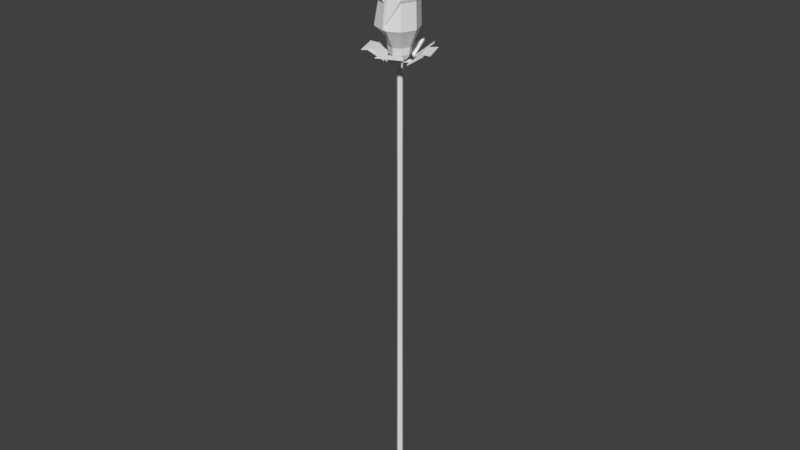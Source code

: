# Source: selas04.blend  (saved by Blender 2.79.0; exported with 4.5.12 LTS)
import bpy
from mathutils import Matrix  # noqa: F401  (used for matrix-valued properties, if any)

bpy.ops.wm.read_factory_settings(use_empty=True)
scene = bpy.context.scene
scene.name = 'Scene'

# ---- collections
col_collection_1 = bpy.data.collections.new('Collection 1'); scene.collection.children.link(col_collection_1)

# ---- world
world_world = bpy.data.worlds.new('World'); scene.world = world_world
world_world.color = (0.05088, 0.05088, 0.05088)
world_world.use_sun_shadow = False
world_world.sun_shadow_jitter_overblur = 0.0
world_world.cycles.sampling_method = 'MANUAL'

# ---- meshes
me_cube_001 = bpy.data.meshes.new('Cube.001')
me_cube_001.from_pydata([(-0.1683, -0.1683, -0.06378), (-0.1683, -0.1683, 1.305), (0.1532, -0.1683, -0.06378), (0.1683, -0.1683, 1.305), (-0.01514, -0.238, -0.06378), (-7.059e-08, -0.238, 1.305), (0.4039, -0.4039, 35.17), (-8.346e-08, -0.5711, 35.17), (-0.4039, -0.4039, 35.17), (-0.1683, 0.1683, -0.06378), (-0.1683, 0.1683, 1.305), (0.1683, 0.1683, -0.06378), (0.1683, 0.1683, 1.305), (-0.238, -6.953e-09, -0.06378), (-0.238, -6.953e-09, 1.305), (0.238, -6.953e-09, -0.06378), (0.238, -6.953e-09, 1.305), (-4.412e-08, 0.238, -0.06378), (-7.059e-08, 0.238, 1.305), (-3.84e-08, -6.953e-09, -0.06378), (0.5711, 0.0, 35.17), (0.4039, 0.4039, 35.17), (-8.346e-08, 0.5711, 35.17), (-0.4039, 0.4039, 35.17), (-0.5711, 0.0, 35.17), (1.458, -0.1344, 37.25), (0.7361, -2.87e-09, 35.48), (0.5205, -0.5205, 35.48), (-9.035e-08, -0.7361, 35.48), (-0.5205, -0.5205, 35.48), (-0.7361, -2.87e-09, 35.48), (1.423, -0.1344, 39.06), (0.5205, 0.5205, 35.48), (-9.035e-08, 0.7361, 35.48), (-0.5205, 0.5205, 35.48), (1.03, -1.167, 37.25), (0.1953, -1.595, 37.26), (-0.5205, -0.5205, 36.42), (-0.7361, -2.87e-09, 36.42), (1.03, 0.8984, 37.25), (-0.002992, 1.326, 37.25), (-0.5205, 0.5205, 36.42), (1.016, -1.118, 39.06), (0.2216, -1.525, 37.65), (1.016, 0.8487, 39.06), (0.03285, 1.256, 37.63), (-0.01644, -1.572, 37.29), (-1.051, -1.144, 37.29), (-1.469, -0.1344, 37.29), (-0.01644, 1.303, 37.29), (-0.02896, 1.301, 37.63), (-0.01947, -3.413e-09, 36.44), (-1.051, 0.8749, 37.29), (1.44, -0.1344, 39.13), (1.015, -1.141, 39.13), (0.1975, -0.1344, 37.29), (-0.02896, -1.57, 37.63), (1.015, 0.8724, 39.13), (-0.04162, -1.661, 37.31), (-1.121, -1.214, 37.31), (-1.569, -0.1344, 37.31), (-0.04162, 1.393, 37.31), (-0.04162, 1.393, 37.66), (-1.121, 0.9454, 37.31), (1.485, -0.1344, 39.22), (1.038, -1.214, 39.22), (0.04953, -1.661, 37.66), (1.038, 0.9454, 39.22), (1.733, -0.1943, 41.66), (1.349, -1.121, 41.66), (0.422, -1.505, 40.32), (0.422, -1.505, 40.02), (1.694, -0.1943, 41.58), (1.329, -1.059, 41.59), (0.4329, -1.427, 40.3), (0.4437, -1.429, 40.0), (1.382, -0.1751, 41.91), (0.9344, 0.9047, 41.91), (-0.1454, 1.352, 40.34), (1.336, -0.1751, 41.81), (0.9108, 0.8317, 41.82), (-0.1328, 1.261, 40.32), (-0.1329, -1.324, 38.9), (-0.9604, -0.9815, 38.9), (-1.303, -0.154, 38.9), (-0.9604, 0.6736, 38.9), (-0.1136, -1.256, 38.89), (-0.9064, -0.9275, 38.89), (-1.227, -0.154, 38.89), (-0.9064, 0.6195, 38.89), (-0.2138, 1.121, 39.14), (-0.7762, 0.888, 39.14), (-0.2007, 1.074, 39.13), (-0.7394, 0.8513, 39.13), (1.557, -0.713, 42.92), (0.7555, -1.469, 42.92), (-0.3461, -1.436, 41.45), (-0.3461, -1.436, 41.11), (1.518, -0.6954, 42.83), (0.7634, -1.397, 42.84), (-0.2999, -1.363, 41.42), (-0.2899, -1.369, 41.1), (1.12, -0.6428, 43.03), (1.152, 0.4587, 43.03), (0.3964, 1.261, 41.56), (1.08, -0.6253, 42.94), (1.104, 0.405, 42.95), (0.372, 1.177, 41.53), (-0.9209, -1.836, 40.2), (-1.947, -0.7479, 40.2), (-1.902, 0.7471, 40.2), (-0.8139, 1.773, 40.2), (-0.8447, -1.745, 40.18), (-1.827, -0.7026, 40.18), (-1.786, 0.6948, 40.18), (-0.7686, 1.654, 40.18), (0.2482, 1.088, 40.42), (-0.3255, 1.105, 40.42), (0.2415, 1.043, 40.42), (-0.3081, 1.06, 40.42), (0.7533, -1.024, 43.96), (-0.0494, -1.114, 44.27), (-1.095, -0.5677, 43.43), (-1.191, -0.5677, 43.19), (0.7128, -0.9947, 43.9), (-0.03714, -1.072, 44.19), (-1.044, -0.5438, 43.39), (-1.132, -0.5527, 43.15), (0.5611, -0.7716, 44.12), (1.07, -0.09949, 43.93), (0.567, 0.7618, 42.88), (0.5206, -0.742, 44.06), (0.9934, -0.1099, 43.88), (0.5079, 0.7213, 42.88), (-1.538, -0.4205, 42.55), (-1.621, 0.4408, 42.58), (-1.113, 1.113, 42.38), (-0.31, 1.202, 42.07), (-1.479, -0.4054, 42.51), (-1.559, 0.4197, 42.55), (-1.083, 1.048, 42.36), (-0.3331, 1.131, 42.07), (0.08123, 0.7249, 42.11), (-0.245, 1.009, 42.24), (0.05547, 0.6999, 42.12), (-0.2571, 0.9723, 42.24), (-0.09413, -1.041, 44.62), (-0.6741, -0.445, 44.91), (-1.009, 0.5759, 44.14), (-1.071, 0.6367, 43.92), (-0.1017, -0.8521, 44.57), (-0.64, -0.426, 44.84), (-0.96, 0.5586, 44.1), (-1.023, 0.609, 43.89), (-0.4224, -0.5766, 44.81), (0.3768, -0.6119, 44.62), (0.6083, 0.4719, 43.62), (-0.4304, -0.5291, 44.76), (0.3174, -0.4118, 44.58), (0.5406, 0.4837, 43.62), (-1.062, 0.6787, 43.63), (-0.7067, 1.121, 43.65), (-0.1598, 1.204, 43.52), (0.2582, 0.8781, 43.31), (-1.028, 0.6587, 43.61), (-0.687, 1.083, 43.63), (-0.1758, 1.16, 43.51), (0.2149, 0.8555, 43.31), (0.2233, 0.4747, 43.34), (0.2003, 0.7577, 43.42), (0.1997, 0.4747, 43.34), (0.1777, 0.7459, 43.42), (-0.6905, -1.054, 45.27), (-1.035, -0.128, 45.58), (-0.8817, 1.002, 44.77), (-0.913, 1.089, 44.53), (-0.5533, -0.7818, 45.22), (-0.9935, -0.1256, 45.5), (-0.843, 0.9628, 44.73), (-0.88, 1.04, 44.5), (-0.5238, -0.5708, 45.44), (0.254, -0.8129, 45.25), (0.872, -0.07336, 44.23), (-0.5102, -0.5242, 45.38), (0.2195, -0.7468, 45.2), (0.8159, -0.03284, 44.23), (-0.893, 1.453, 43.91), (-0.1374, 1.811, 43.95), (0.6404, 1.569, 43.75), (0.9848, 0.8683, 43.45), (-0.86, 1.404, 43.88), (-0.1361, 1.747, 43.91), (0.5909, 1.521, 43.73), (0.9128, 0.8661, 43.45), (0.6792, 0.3562, 43.49), (0.8306, 0.746, 43.61), (0.648, 0.3714, 43.5), (0.7931, 0.7448, 43.61), (-1.563, -0.5242, 45.97), (-1.42, 0.5758, 46.18), (-0.3496, 1.793, 45.42), (-0.3184, 1.92, 45.08), (-1.51, -0.4799, 46.05), (-1.369, 0.546, 46.32), (-0.3346, 1.716, 45.36), (-0.3176, 1.837, 45.03), (-1.163, -0.3504, 46.37), (-0.4331, -1.249, 46.1), (0.8803, -0.8598, 44.66), (-1.111, -0.306, 46.28), (-0.4219, -1.144, 46.04), (0.6457, -0.2698, 44.66), (-0.008378, 2.335, 44.2), (1.168, 2.165, 44.25), (1.898, 1.266, 43.98), (1.755, 0.1662, 43.55), (-0.007556, 2.252, 44.16), (1.119, 2.088, 44.2), (1.802, 1.248, 43.95), (1.668, 0.2202, 43.54), (0.9899, -0.1996, 43.6), (1.476, 0.1426, 43.78), (0.9651, -0.1571, 43.61), (1.431, 0.1708, 43.78), (-0.1395, -0.1395, 18.58), (-0.1972, -7.038e-09, 18.58), (0.1395, -0.1395, 18.58), (-6.538e-08, -0.1972, 18.58), (0.1972, -7.038e-09, 18.58), (-0.1395, 0.1395, 18.58), (0.1395, 0.1395, 18.58), (-6.538e-08, 0.1972, 18.58), (-0.3324, -0.3324, 35.07), (0.3324, -0.3324, 35.07), (0.4701, -1.344e-09, 35.07), (-0.3324, 0.3324, 35.07), (0.3324, 0.3324, 35.07), (-0.4701, -1.344e-09, 35.07), (-7.971e-08, -0.4701, 35.07), (-7.971e-08, 0.4701, 35.07), (-0.2022, -6.046e-10, 34.92), (-7.458e-08, -0.2022, 34.92), (-7.458e-08, 0.2022, 34.92), (-0.143, -0.143, 34.92), (0.143, -0.143, 34.92), (0.2022, -6.046e-10, 34.92), (-0.143, 0.143, 34.92), (0.143, 0.143, 34.92), (-0.8154, -2.381e-09, 35.99), (-0.5768, -0.5761, 35.99), (0.05923, -0.8147, 35.99), (0.5753, -0.5761, 35.99), (0.814, -2.381e-09, 35.99), (-0.5768, 0.5761, 35.99), (0.5753, 0.5761, 35.99), (-0.0007225, 0.8147, 35.99), (-0.2022, -6.351e-10, 34.84), (-7.454e-08, -0.2022, 34.84), (-7.454e-08, 0.2022, 34.84), (-0.143, -0.143, 34.84), (0.143, -0.143, 34.84), (0.2022, -6.351e-10, 34.84), (-0.143, 0.143, 34.84), (0.143, 0.143, 34.84), (-0.143, -0.143, 34.89), (0.143, -0.143, 34.89), (0.2022, -6.169e-10, 34.89), (-0.143, 0.143, 34.89), (0.143, 0.143, 34.89), (-0.2022, -6.169e-10, 34.89), (-7.457e-08, -0.2022, 34.89), (-7.457e-08, 0.2022, 34.89), (-0.641, -1.955e-09, 35.02), (-0.641, -2.013e-09, 34.94), (-7.066e-08, -0.641, 35.02), (-7.057e-08, -0.641, 34.94), (-7.066e-08, 0.641, 35.02), (-7.057e-08, 0.641, 34.94), (-0.4532, 0.4532, 34.94), (0.4532, 0.4532, 34.94), (0.641, -2.013e-09, 34.94), (-0.4532, -0.4532, 34.94), (0.4532, -0.4532, 34.94), (-0.4533, -0.4533, 35.02), (0.4533, -0.4533, 35.02), (0.641, -1.955e-09, 35.02), (-0.4533, 0.4533, 35.02), (0.4533, 0.4533, 35.02), (-0.849, -4.898e-09, 34.94), (-0.8489, -4.975e-09, 34.9), (-5.755e-08, -0.849, 34.94), (-5.744e-08, -0.8489, 34.9), (-5.755e-08, 0.849, 34.94), (-5.744e-08, 0.8489, 34.9), (-0.6003, 0.6003, 34.9), (0.6003, 0.6003, 34.9), (0.8489, -4.975e-09, 34.9), (-0.6003, -0.6003, 34.9), (0.6003, -0.6003, 34.9), (-0.6003, -0.6003, 34.94), (0.6003, -0.6003, 34.94), (0.849, -4.898e-09, 34.94), (-0.6003, 0.6003, 34.94), (0.6003, 0.6003, 34.94), (-1.098, -8.959e-06, 35.2), (-1.098, -8.959e-06, 35.13), (-1.542e-06, -1.098, 35.2), (-1.541e-06, -1.098, 35.13), (-1.542e-06, 1.098, 35.2), (-1.541e-06, 1.098, 35.13), (-0.7762, 0.7762, 35.13), (0.7762, 0.7762, 35.13), (1.098, -8.959e-06, 35.13), (-0.7762, -0.7762, 35.13), (0.7762, -0.7762, 35.13), (-0.7762, -0.7762, 35.2), (0.7762, -0.7762, 35.2), (1.098, -8.959e-06, 35.2), (-0.7762, 0.7762, 35.2), (0.7762, 0.7762, 35.2), (-1.742, -9.382e-06, 35.78), (-1.741, -9.382e-06, 35.68), (-1.67e-06, -1.742, 35.78), (-1.67e-06, -1.741, 35.68), (-1.67e-06, 1.742, 35.78), (-1.67e-06, 1.741, 35.68), (-1.231, 1.231, 35.68), (1.231, 1.231, 35.68), (1.741, -9.382e-06, 35.68), (-1.231, -1.231, 35.68), (1.231, -1.231, 35.68), (-1.231, -1.231, 35.78), (1.231, -1.231, 35.78), (1.742, -9.382e-06, 35.78), (-1.231, 1.231, 35.78), (1.231, 1.231, 35.78), (-2.468, -8.141e-06, 35.77), (-2.468, -8.141e-06, 35.72), (-1.848e-06, -2.468, 35.77), (-1.848e-06, -2.468, 35.72), (-1.848e-06, 2.468, 35.77), (-1.848e-06, 2.468, 35.72), (-1.745, 1.745, 35.72), (1.745, 1.745, 35.72), (2.468, -8.141e-06, 35.72), (-1.745, -1.745, 35.72), (1.745, -1.745, 35.72), (-1.745, -1.745, 35.77), (1.745, -1.745, 35.77), (2.468, -8.141e-06, 35.77), (-1.745, 1.745, 35.77), (1.745, 1.745, 35.77), (-1.045, 0.2688, 35.12), (-1.045, 0.2688, 35.04), (-0.5496, -0.928, 35.03), (-0.5493, -0.9281, 35.12), (-2.034, 0.2688, 35.89), (-2.035, 0.2688, 35.76), (-1.248, -1.63, 35.75), (-1.248, -1.63, 35.88), (0.3367, 0.9978, 35.03), (0.3367, 0.9976, 34.93), (-0.9435, 0.4673, 34.93), (-0.9436, 0.4674, 35.03), (0.3367, 2.06, 36.0), (0.3367, 2.059, 35.83), (-1.694, 1.218, 35.83), (-1.694, 1.218, 36.0), (0.9299, -0.4411, 34.89), (0.9438, -0.4411, 35.01), (0.3301, 1.017, 34.96), (0.344, 1.017, 35.08), (2.251, -0.4411, 35.76), (2.273, -0.4411, 35.95), (1.3, 1.872, 35.88), (1.322, 1.873, 36.06), (-0.2014, -1.684e-09, 32.18), (-0.2006, -2.751e-09, 29.47), (-0.1997, -3.819e-09, 26.75), (-0.1989, -4.886e-09, 24.04), (-0.1981, -5.953e-09, 21.33), (-7.304e-08, -0.2014, 32.18), (-7.151e-08, -0.2006, 29.47), (-6.999e-08, -0.1997, 26.75), (-6.846e-08, -0.1989, 24.04), (-6.693e-08, -0.1981, 21.33), (-7.304e-08, 0.2014, 32.18), (-7.151e-08, 0.2006, 29.47), (-6.999e-08, 0.1997, 26.75), (-6.846e-08, 0.1989, 24.04), (-6.693e-08, 0.1981, 21.33), (-0.1401, -0.1401, 21.33), (-0.1407, -0.1407, 24.04), (-0.1412, -0.1412, 26.75), (-0.1418, -0.1418, 29.47), (-0.1424, -0.1424, 32.18), (0.1401, -0.1401, 21.33), (0.1407, -0.1407, 24.04), (0.1412, -0.1412, 26.75), (0.1418, -0.1418, 29.47), (0.1424, -0.1424, 32.18), (0.1981, -5.953e-09, 21.33), (0.1989, -4.886e-09, 24.04), (0.1997, -3.819e-09, 26.75), (0.2006, -2.751e-09, 29.47), (0.2014, -1.684e-09, 32.18), (-0.1401, 0.1401, 21.33), (-0.1407, 0.1407, 24.04), (-0.1412, 0.1412, 26.75), (-0.1418, 0.1418, 29.47), (-0.1424, 0.1424, 32.18), (0.1401, 0.1401, 21.33), (0.1407, 0.1407, 24.04), (0.1412, 0.1412, 26.75), (0.1418, 0.1418, 29.47), (0.1424, 0.1424, 32.18), (-0.2021, -7.028e-09, 16.53), (-0.2079, -7.016e-09, 14.06), (-0.2137, -7.004e-09, 11.59), (-0.2196, -6.992e-09, 9.125), (-0.2254, -6.98e-09, 6.658), (-0.2312, -6.967e-09, 4.191), (-6.6e-08, -0.2021, 16.53), (-6.674e-08, -0.2079, 14.06), (-6.749e-08, -0.2137, 11.59), (-6.823e-08, -0.2196, 9.125), (-6.897e-08, -0.2254, 6.658), (-6.972e-08, -0.2312, 4.191), (-6.6e-08, 0.2021, 16.53), (-6.674e-08, 0.2079, 14.06), (-6.749e-08, 0.2137, 11.59), (-6.823e-08, 0.2196, 9.125), (-6.897e-08, 0.2254, 6.658), (-6.972e-08, 0.2312, 4.191), (-0.1635, -0.1635, 4.191), (-0.1594, -0.1594, 6.658), (-0.1552, -0.1552, 9.125), (-0.1511, -0.1511, 11.59), (-0.147, -0.147, 14.06), (-0.1429, -0.1429, 16.53), (0.1635, -0.1635, 4.191), (0.1594, -0.1594, 6.658), (0.1552, -0.1552, 9.125), (0.1511, -0.1511, 11.59), (0.147, -0.147, 14.06), (0.1429, -0.1429, 16.53), (0.2312, -6.967e-09, 4.191), (0.2254, -6.98e-09, 6.658), (0.2196, -6.992e-09, 9.125), (0.2137, -7.004e-09, 11.59), (0.2079, -7.016e-09, 14.06), (0.2021, -7.028e-09, 16.53), (-0.1635, 0.1635, 4.191), (-0.1594, 0.1594, 6.658), (-0.1552, 0.1552, 9.125), (-0.1511, 0.1511, 11.59), (-0.147, 0.147, 14.06), (-0.1429, 0.1429, 16.53), (0.1635, 0.1635, 4.191), (0.1594, 0.1594, 6.658), (0.1552, 0.1552, 9.125), (0.1511, 0.1511, 11.59), (0.147, 0.147, 14.06), (0.1429, 0.1429, 16.53), (-0.1683, -0.1683, 0.8323), (0.1532, -0.1683, 0.8323), (0.238, -6.953e-09, 0.8323), (-0.238, -6.953e-09, 0.8323), (-0.01514, -0.238, 0.8323), (-0.1683, 0.1683, 0.8323), (0.1683, 0.1683, 0.8323), (-5.559e-08, 0.238, 0.8323), (-0.5406, -6.311e-09, 0.03646), (-0.3808, -0.3857, 0.03646), (0.3559, -0.3857, 0.6128), (0.3559, -0.3857, 0.03646), (-0.02981, -0.5455, 0.03646), (0.5504, -6.311e-09, 0.03646), (0.5504, -6.311e-09, 0.6128), (-0.5406, -6.311e-09, 0.6128), (-0.02981, -0.5455, 0.6128), (-0.3808, 0.3857, 0.03646), (0.3906, 0.3857, 0.6128), (0.3906, 0.3857, 0.03646), (0.00489, 0.5455, 0.03646), (0.00489, 0.5455, 0.6128), (-0.3808, -0.3857, 0.6128), (-0.3808, 0.3857, 0.6128)], [], [(466, 16, 3, 465), (468, 5, 1, 464), (19, 15, 2, 4), (238, 233, 6, 7), (464, 1, 14, 467), (237, 232, 8, 24), (13, 19, 4, 0), (465, 3, 5, 468), (21, 22, 33, 32), (8, 7, 28, 29), (233, 234, 20, 6), (232, 238, 7, 8), (466, 470, 12, 16), (471, 469, 10, 18), (19, 17, 11, 15), (239, 22, 21, 236), (469, 467, 14, 10), (237, 24, 23, 235), (13, 9, 17, 19), (470, 471, 18, 12), (20, 21, 32, 26), (23, 24, 30, 34), (236, 21, 20, 234), (235, 23, 22, 239), (253, 248, 38, 41), (251, 252, 25, 35), (248, 249, 37, 38), (250, 251, 35, 36), (7, 6, 27, 28), (22, 23, 34, 33), (24, 8, 29, 30), (6, 20, 26, 27), (42, 31, 64, 65), (41, 38, 60, 63), (38, 37, 59, 60), (39, 40, 45, 44), (252, 254, 39, 25), (249, 250, 36, 37), (254, 255, 40, 39), (255, 253, 41, 40), (40, 41, 63, 61), (37, 36, 58, 59), (36, 35, 42, 43), (43, 42, 65, 66), (35, 25, 31, 42), (25, 39, 44, 31), (51, 48, 47, 46), (51, 46, 56, 55), (51, 49, 52, 48), (53, 55, 56, 54), (53, 57, 50, 55), (49, 51, 55, 50), (45, 40, 61, 62), (31, 44, 67, 64), (36, 43, 66, 58), (44, 45, 62, 67), (48, 52, 89, 88), (52, 63, 85, 89), (49, 50, 62, 61), (63, 52, 93, 91), (63, 60, 84, 85), (56, 46, 75, 74), (58, 66, 70, 71), (67, 62, 78, 77), (50, 57, 80, 81), (54, 56, 74, 73), (71, 70, 96, 97), (92, 90, 116, 118), (86, 87, 113, 112), (64, 53, 72, 68), (53, 54, 73, 72), (66, 65, 69, 70), (46, 58, 71, 75), (65, 64, 68, 69), (76, 77, 103, 102), (70, 69, 95, 96), (57, 53, 79, 80), (53, 64, 76, 79), (62, 50, 81, 78), (64, 67, 77, 76), (93, 92, 118, 119), (85, 84, 110, 111), (69, 68, 94, 95), (59, 58, 82, 83), (46, 47, 87, 86), (60, 59, 83, 84), (47, 48, 88, 87), (58, 46, 86, 82), (89, 85, 111, 115), (49, 61, 90, 92), (61, 63, 91, 90), (52, 49, 92, 93), (102, 103, 129, 128), (109, 108, 134, 135), (97, 96, 122, 123), (96, 95, 121, 122), (108, 112, 138, 134), (117, 119, 145, 143), (105, 102, 128, 131), (95, 94, 120, 121), (114, 115, 141, 140), (77, 78, 104, 103), (87, 88, 114, 113), (91, 93, 119, 117), (72, 73, 99, 98), (80, 79, 105, 106), (88, 89, 115, 114), (73, 74, 100, 99), (81, 80, 106, 107), (82, 86, 112, 108), (74, 75, 101, 100), (78, 81, 107, 104), (83, 82, 108, 109), (75, 71, 97, 101), (79, 76, 102, 105), (84, 83, 109, 110), (90, 91, 117, 116), (68, 72, 98, 94), (135, 134, 160, 161), (123, 122, 148, 149), (122, 121, 147, 148), (134, 138, 164, 160), (143, 145, 171, 169), (131, 128, 154, 157), (121, 120, 146, 147), (140, 141, 167, 166), (120, 124, 150, 146), (98, 99, 125, 124), (110, 109, 135, 136), (103, 104, 130, 129), (115, 111, 137, 141), (99, 100, 126, 125), (111, 110, 136, 137), (106, 105, 131, 132), (116, 117, 143, 142), (100, 101, 127, 126), (112, 113, 139, 138), (107, 106, 132, 133), (119, 118, 144, 145), (101, 97, 123, 127), (113, 114, 140, 139), (104, 107, 133, 130), (118, 116, 142, 144), (94, 98, 124, 120), (149, 148, 174, 175), (148, 147, 173, 174), (160, 164, 190, 186), (169, 171, 197, 195), (157, 154, 180, 183), (147, 146, 172, 173), (166, 167, 193, 192), (146, 150, 176, 172), (170, 168, 194, 196), (128, 129, 155, 154), (124, 125, 151, 150), (136, 135, 161, 162), (129, 130, 156, 155), (141, 137, 163, 167), (125, 126, 152, 151), (137, 136, 162, 163), (132, 131, 157, 158), (142, 143, 169, 168), (126, 127, 153, 152), (138, 139, 165, 164), (133, 132, 158, 159), (145, 144, 170, 171), (127, 123, 149, 153), (139, 140, 166, 165), (130, 133, 159, 156), (144, 142, 168, 170), (174, 173, 199, 200), (186, 190, 216, 212), (195, 197, 223, 221), (183, 180, 206, 209), (173, 172, 198, 199), (192, 193, 219, 218), (172, 176, 202, 198), (196, 194, 220, 222), (182, 185, 211, 208), (161, 160, 186, 187), (154, 155, 181, 180), (150, 151, 177, 176), (162, 161, 187, 188), (155, 156, 182, 181), (167, 163, 189, 193), (151, 152, 178, 177), (163, 162, 188, 189), (158, 157, 183, 184), (168, 169, 195, 194), (152, 153, 179, 178), (164, 165, 191, 190), (159, 158, 184, 185), (171, 170, 196, 197), (153, 149, 175, 179), (165, 166, 192, 191), (156, 159, 185, 182), (202, 203, 199, 198), (203, 204, 200, 199), (204, 205, 201, 200), (210, 209, 206, 207), (211, 210, 207, 208), (216, 217, 213, 212), (217, 218, 214, 213), (218, 219, 215, 214), (223, 222, 220, 221), (175, 174, 200, 201), (187, 186, 212, 213), (180, 181, 207, 206), (176, 177, 203, 202), (188, 187, 213, 214), (181, 182, 208, 207), (193, 189, 215, 219), (177, 178, 204, 203), (189, 188, 214, 215), (184, 183, 209, 210), (194, 195, 221, 220), (178, 179, 205, 204), (190, 191, 217, 216), (185, 184, 210, 211), (197, 196, 222, 223), (179, 175, 201, 205), (191, 192, 218, 217), (457, 229, 231, 428), (463, 230, 228, 451), (416, 225, 229, 457), (428, 231, 230, 463), (439, 422, 227, 224), (445, 451, 228, 226), (416, 439, 224, 225), (422, 445, 226, 227), (246, 235, 239, 242), (247, 236, 234, 245), (240, 237, 235, 246), (242, 239, 236, 247), (243, 241, 238, 232), (244, 245, 234, 233), (240, 243, 232, 237), (241, 244, 233, 238), (270, 265, 244, 241), (269, 264, 243, 240), (265, 266, 245, 244), (264, 270, 241, 243), (271, 242, 247, 268), (269, 240, 246, 267), (268, 247, 245, 266), (267, 246, 242, 271), (33, 34, 253, 255), (32, 33, 255, 254), (29, 28, 250, 249), (26, 32, 254, 252), (28, 27, 251, 250), (30, 29, 249, 248), (27, 26, 252, 251), (34, 30, 248, 253), (410, 262, 258, 386), (415, 263, 261, 405), (376, 256, 262, 410), (386, 258, 263, 415), (395, 381, 257, 259), (400, 405, 261, 260), (376, 395, 259, 256), (381, 400, 260, 257), (271, 258, 277, 276), (267, 271, 276, 286), (256, 269, 267, 262), (258, 271, 268, 263), (259, 257, 270, 264), (260, 261, 266, 265), (261, 263, 279, 280), (265, 270, 274, 284), (284, 274, 290, 300), (272, 273, 289, 288), (281, 283, 299, 297), (283, 272, 288, 299), (260, 265, 284, 282), (268, 266, 285, 287), (266, 261, 280, 285), (262, 267, 286, 278), (263, 268, 287, 279), (256, 259, 281, 273), (269, 256, 273, 272), (257, 260, 282, 275), (264, 269, 272, 283), (258, 262, 278, 277), (270, 257, 275, 274), (259, 264, 283, 281), (303, 301, 317, 319), (289, 297, 313, 305), (302, 292, 308, 318), (296, 295, 311, 312), (282, 284, 300, 298), (274, 275, 291, 290), (285, 280, 296, 301), (276, 277, 293, 292), (278, 286, 302, 294), (277, 278, 294, 293), (279, 287, 303, 295), (280, 279, 295, 296), (286, 276, 292, 302), (273, 281, 297, 289), (287, 285, 301, 303), (275, 282, 298, 291), (309, 310, 326, 325), (334, 326, 366, 367), (326, 310, 362, 366), (311, 319, 371, 370), (291, 298, 314, 307), (299, 288, 304, 315), (297, 299, 315, 313), (288, 289, 305, 304), (300, 290, 306, 316), (298, 300, 316, 314), (290, 291, 307, 306), (301, 296, 312, 317), (292, 293, 309, 308), (294, 302, 318, 310), (293, 294, 310, 309), (295, 303, 319, 311), (332, 322, 338, 348), (320, 321, 337, 336), (329, 331, 347, 345), (331, 320, 336, 347), (327, 311, 370, 374), (312, 311, 327, 328), (318, 308, 324, 334), (305, 313, 329, 321), (319, 317, 333, 335), (307, 314, 330, 323), (315, 304, 320, 331), (313, 315, 355, 354), (304, 305, 353, 352), (316, 306, 322, 332), (314, 316, 332, 330), (306, 307, 323, 322), (342, 350, 340, 341), (343, 351, 349, 344), (337, 345, 347, 336), (339, 346, 348, 338), (330, 332, 348, 346), (322, 323, 339, 338), (333, 328, 344, 349), (324, 325, 341, 340), (326, 334, 350, 342), (325, 326, 342, 341), (327, 335, 351, 343), (328, 327, 343, 344), (334, 324, 340, 350), (321, 329, 345, 337), (335, 333, 349, 351), (323, 330, 346, 339), (354, 355, 359, 358), (352, 353, 357, 356), (320, 304, 352, 356), (329, 313, 354, 358), (321, 320, 356, 357), (315, 331, 359, 355), (331, 329, 358, 359), (305, 321, 357, 353), (362, 363, 367, 366), (360, 361, 365, 364), (324, 308, 360, 364), (325, 324, 364, 365), (310, 318, 363, 362), (318, 334, 367, 363), (309, 325, 365, 361), (308, 309, 361, 360), (369, 368, 372, 373), (370, 371, 375, 374), (317, 312, 368, 369), (333, 317, 369, 373), (319, 335, 375, 371), (335, 327, 374, 375), (328, 333, 373, 372), (312, 328, 372, 368), (227, 226, 396, 385), (385, 396, 397, 384), (384, 397, 398, 383), (383, 398, 399, 382), (382, 399, 400, 381), (225, 224, 391, 380), (380, 391, 392, 379), (379, 392, 393, 378), (378, 393, 394, 377), (377, 394, 395, 376), (226, 228, 401, 396), (396, 401, 402, 397), (397, 402, 403, 398), (398, 403, 404, 399), (399, 404, 405, 400), (224, 227, 385, 391), (391, 385, 384, 392), (392, 384, 383, 393), (393, 383, 382, 394), (394, 382, 381, 395), (231, 390, 411, 230), (390, 389, 412, 411), (389, 388, 413, 412), (388, 387, 414, 413), (387, 386, 415, 414), (225, 380, 406, 229), (380, 379, 407, 406), (379, 378, 408, 407), (378, 377, 409, 408), (377, 376, 410, 409), (230, 411, 401, 228), (411, 412, 402, 401), (412, 413, 403, 402), (413, 414, 404, 403), (414, 415, 405, 404), (229, 406, 390, 231), (406, 407, 389, 390), (407, 408, 388, 389), (408, 409, 387, 388), (409, 410, 386, 387), (5, 3, 440, 427), (427, 440, 441, 426), (426, 441, 442, 425), (425, 442, 443, 424), (424, 443, 444, 423), (423, 444, 445, 422), (14, 1, 434, 421), (421, 434, 435, 420), (420, 435, 436, 419), (419, 436, 437, 418), (418, 437, 438, 417), (417, 438, 439, 416), (3, 16, 446, 440), (440, 446, 447, 441), (441, 447, 448, 442), (442, 448, 449, 443), (443, 449, 450, 444), (444, 450, 451, 445), (1, 5, 427, 434), (434, 427, 426, 435), (435, 426, 425, 436), (436, 425, 424, 437), (437, 424, 423, 438), (438, 423, 422, 439), (18, 433, 458, 12), (433, 432, 459, 458), (432, 431, 460, 459), (431, 430, 461, 460), (430, 429, 462, 461), (429, 428, 463, 462), (14, 421, 452, 10), (421, 420, 453, 452), (420, 419, 454, 453), (419, 418, 455, 454), (418, 417, 456, 455), (417, 416, 457, 456), (12, 458, 446, 16), (458, 459, 447, 446), (459, 460, 448, 447), (460, 461, 449, 448), (461, 462, 450, 449), (462, 463, 451, 450), (10, 452, 433, 18), (452, 453, 432, 433), (453, 454, 431, 432), (454, 455, 430, 431), (455, 456, 429, 430), (456, 457, 428, 429), (11, 17, 484, 483), (469, 471, 485, 487), (467, 469, 487, 479), (17, 9, 481, 484), (13, 0, 473, 472), (471, 470, 482, 485), (2, 15, 477, 475), (466, 465, 474, 478), (483, 484, 485, 482), (481, 472, 479, 487), (484, 481, 487, 485), (477, 483, 482, 478), (475, 474, 480, 476), (473, 486, 479, 472), (476, 480, 486, 473), (477, 478, 474, 475), (470, 466, 478, 482), (465, 468, 480, 474), (4, 2, 475, 476), (464, 467, 479, 486), (0, 4, 476, 473), (15, 11, 483, 477), (468, 464, 486, 480), (9, 13, 472, 481)])
_uv = me_cube_001.uv_layers.new(name='UVMap')
_uv.uv.foreach_set('vector', [0.1389, 0.0001463, 0.1382, 0.01089, 0.1286, 0.01077, 0.129, 0.0, 0.249, 0.9525, 0.2474, 0.9418, 0.257, 0.9416, 0.2579, 0.9524, 0.6283, 0.4145, 0.6364, 0.4123, 0.6362, 0.4166, 0.6316, 0.4196, 0.1813, 0.1723, 0.1677, 0.1727, 0.1626, 0.1704, 0.1791, 0.1699, 0.2579, 0.9524, 0.257, 0.9416, 0.2637, 0.9416, 0.2645, 0.9524, 0.952, 0.2622, 0.9424, 0.2564, 0.9475, 0.2543, 0.9592, 0.2613, 0.6202, 0.4168, 0.6283, 0.4145, 0.6316, 0.4196, 0.6253, 0.4196, 0.2421, 0.9527, 0.2405, 0.942, 0.2474, 0.9418, 0.249, 0.9525, 0.3337, 0.002205, 0.3567, 0.002646, 0.3591, 0.009564, 0.3294, 0.008996, 0.2021, 0.1696, 0.1791, 0.1699, 0.1754, 0.163, 0.205, 0.1625, 0.07563, 0.7795, 0.09455, 0.7798, 0.09622, 0.7822, 0.07324, 0.7819, 0.2002, 0.172, 0.1813, 0.1723, 0.1791, 0.1699, 0.2021, 0.1696, 0.1389, 0.0001463, 0.146, 5.461e-05, 0.1453, 0.0108, 0.1382, 0.01089, 0.6646, 0.772, 0.6573, 0.7724, 0.6573, 0.7617, 0.6646, 0.7613, 0.6283, 0.4145, 0.6244, 0.4096, 0.6313, 0.4094, 0.6364, 0.4123, 0.3551, 0.0003629, 0.3567, 0.002646, 0.3337, 0.002205, 0.3362, 0.0, 0.6573, 0.7724, 0.6477, 0.7723, 0.6477, 0.7616, 0.6573, 0.7617, 0.952, 0.2622, 0.9592, 0.2613, 0.9592, 0.2712, 0.952, 0.2704, 0.6202, 0.4168, 0.6198, 0.4126, 0.6244, 0.4096, 0.6283, 0.4145, 0.8705, 0.07087, 0.8801, 0.07086, 0.8801, 0.08163, 0.8705, 0.08164, 0.09622, 0.7822, 0.1132, 0.782, 0.1206, 0.7891, 0.09875, 0.7894, 0.9592, 0.2712, 0.9592, 0.2613, 0.9761, 0.2599, 0.9761, 0.2727, 0.1085, 0.7796, 0.1132, 0.782, 0.09622, 0.7822, 0.09455, 0.7798, 0.952, 0.2704, 0.9592, 0.2712, 0.9475, 0.2783, 0.9424, 0.2762, 0.9529, 0.3257, 0.9215, 0.3297, 0.9167, 0.3199, 0.945, 0.3163, 0.06664, 0.8007, 0.09942, 0.8012, 0.1025, 0.8308, 0.04376, 0.8301, 0.2286, 0.1508, 0.2058, 0.1508, 0.2033, 0.141, 0.2239, 0.141, 0.04556, 0.8, 0.06664, 0.8007, 0.04376, 0.8301, 0.007597, 0.8291, 0.1791, 0.1699, 0.1626, 0.1704, 0.1541, 0.1636, 0.1754, 0.163, 0.9475, 0.2783, 0.9592, 0.2712, 0.9761, 0.2727, 0.9611, 0.2819, 0.9592, 0.2613, 0.9475, 0.2543, 0.9611, 0.2508, 0.9761, 0.2599, 0.07324, 0.7819, 0.09622, 0.7822, 0.09875, 0.7894, 0.06913, 0.789, 0.04341, 0.8712, 0.09936, 0.8719, 0.1002, 0.8758, 0.03879, 0.875, 0.8476, 0.3809, 0.8348, 0.3925, 0.7711, 0.3904, 0.7977, 0.3664, 0.8348, 0.3925, 0.8393, 0.4035, 0.7805, 0.4132, 0.7711, 0.3904, 0.3072, 0.04883, 0.3659, 0.04996, 0.362, 0.05867, 0.3027, 0.09002, 0.09942, 0.8012, 0.1236, 0.8008, 0.146, 0.8303, 0.1025, 0.8308, 0.2058, 0.1508, 0.17, 0.1512, 0.146, 0.1221, 0.2033, 0.141, 0.3266, 0.02059, 0.3593, 0.02122, 0.3659, 0.04996, 0.3072, 0.04883, 0.9763, 0.3215, 0.9529, 0.3257, 0.945, 0.3163, 0.9805, 0.2918, 0.8476, 0.3569, 0.8476, 0.3809, 0.7977, 0.3664, 0.8448, 0.3551, 0.2033, 0.141, 0.146, 0.1221, 0.1562, 0.1209, 0.2177, 0.12, 0.007597, 0.8291, 0.04376, 0.8301, 0.04341, 0.8712, 0.011, 0.8378, 0.011, 0.8378, 0.04341, 0.8712, 0.03879, 0.875, 0.001132, 0.8379, 0.04376, 0.8301, 0.1025, 0.8308, 0.09936, 0.8719, 0.04341, 0.8712, 0.1025, 0.8308, 0.146, 0.8303, 0.1407, 0.8714, 0.09936, 0.8719, 0.9354, 0.03259, 0.8599, 0.03253, 0.8819, 0.009733, 0.9364, 0.0, 0.4437, 0.1515, 0.3695, 0.1309, 0.3689, 0.1232, 0.4418, 0.1316, 0.9354, 0.03259, 0.9364, 0.06486, 0.8819, 0.05527, 0.8599, 0.03253, 0.4701, 0.0867, 0.4418, 0.1316, 0.3689, 0.1232, 0.4128, 0.08685, 0.4701, 0.0867, 0.5068, 0.08857, 0.503, 0.1257, 0.4418, 0.1316, 0.5037, 0.1333, 0.4437, 0.1515, 0.4418, 0.1316, 0.503, 0.1257, 0.362, 0.05867, 0.3659, 0.04996, 0.3689, 0.05125, 0.3681, 0.05936, 0.09936, 0.8719, 0.1407, 0.8714, 0.1456, 0.8752, 0.1002, 0.8758, 0.007597, 0.8291, 0.011, 0.8378, 0.001132, 0.8379, 0.0, 0.8296, 0.3027, 0.09002, 0.362, 0.05867, 0.3681, 0.05936, 0.303, 0.0938, 0.6053, 0.1461, 0.5479, 0.1448, 0.5623, 0.1084, 0.6063, 0.1095, 0.4949, 0.2053, 0.4996, 0.2055, 0.4866, 0.2419, 0.4829, 0.2417, 0.5037, 0.1333, 0.503, 0.1257, 0.5069, 0.1251, 0.5073, 0.1332, 0.8567, 0.3414, 0.8518, 0.3413, 0.8517, 0.2989, 0.8543, 0.2989, 0.3689, 0.3889, 0.4302, 0.3889, 0.4256, 0.4256, 0.3786, 0.4256, 0.3631, 0.2646, 0.3662, 0.257, 0.3662, 0.3192, 0.3636, 0.3258, 0.5057, 0.2054, 0.5057, 0.2137, 0.5057, 0.2751, 0.5038, 0.2682, 0.303, 0.0938, 0.3681, 0.05936, 0.3661, 0.1206, 0.301, 0.155, 0.6117, 0.305, 0.5499, 0.2716, 0.5499, 0.2103, 0.6117, 0.2438, 0.4128, 0.08685, 0.3689, 0.1232, 0.3841, 0.06181, 0.4217, 0.03058, 0.7684, 0.113, 0.7608, 0.1068, 0.7669, 0.07607, 0.7752, 0.08281, 0.6273, 0.2433, 0.6253, 0.2433, 0.6117, 0.2139, 0.614, 0.2139, 0.7999, 0.1069, 0.8431, 0.1126, 0.8705, 0.1471, 0.8056, 0.1388, 0.8603, 0.2826, 0.862, 0.2804, 0.862, 0.3366, 0.8606, 0.3386, 0.4701, 0.0867, 0.4128, 0.08685, 0.4217, 0.03058, 0.4709, 0.03045, 0.001132, 0.8379, 0.03879, 0.875, 0.04552, 0.931, 0.01178, 0.899, 0.5008, 0.2053, 0.5057, 0.2054, 0.5038, 0.2682, 0.4996, 0.2681, 0.03879, 0.875, 0.1002, 0.8758, 0.09827, 0.9317, 0.04552, 0.931, 0.09257, 0.9367, 0.138, 0.9361, 0.1182, 0.962, 0.06313, 0.9619, 0.7608, 0.1068, 0.6945, 0.08818, 0.6824, 0.05792, 0.7669, 0.07607, 0.5499, 0.2716, 0.5096, 0.2716, 0.5096, 0.2103, 0.5499, 0.2103, 0.5096, 0.2716, 0.5073, 0.2695, 0.5073, 0.2082, 0.5096, 0.2103, 0.5069, 0.1251, 0.503, 0.1257, 0.4957, 0.06517, 0.4996, 0.06461, 0.1002, 0.8758, 0.1456, 0.8752, 0.138, 0.9361, 0.09257, 0.9367, 0.8517, 0.2989, 0.8298, 0.2976, 0.8186, 0.2673, 0.8455, 0.2691, 0.7772, 0.03628, 0.7896, 0.01658, 0.8599, 0.03924, 0.8186, 0.0667, 0.04552, 0.931, 0.09827, 0.9317, 0.06767, 0.96, 0.01588, 0.9587, 0.2177, 0.12, 0.1562, 0.1209, 0.1643, 0.08467, 0.2114, 0.08397, 0.8142, 0.07086, 0.8705, 0.07831, 0.8431, 0.1126, 0.7999, 0.1069, 0.2605, 0.12, 0.2177, 0.12, 0.2114, 0.08397, 0.2442, 0.08399, 0.6477, 0.1461, 0.6053, 0.1461, 0.6063, 0.1095, 0.6388, 0.1094, 0.9185, 0.07097, 0.9234, 0.07086, 0.9295, 0.1073, 0.9257, 0.1074, 0.4829, 0.2417, 0.4866, 0.2419, 0.4996, 0.2712, 0.4952, 0.2708, 0.6224, 0.2855, 0.6184, 0.2855, 0.6253, 0.2433, 0.6273, 0.2433, 0.4777, 0.4309, 0.4302, 0.4309, 0.4457, 0.3889, 0.4704, 0.3889, 0.8518, 0.3413, 0.8097, 0.339, 0.8298, 0.2976, 0.8517, 0.2989, 0.06313, 0.9619, 0.1182, 0.962, 0.08785, 0.9822, 0.04519, 0.9858, 0.2618, 0.05342, 0.1906, 0.05399, 0.2439, 0.0004389, 0.2645, 0.0, 0.7752, 0.08281, 0.7669, 0.07607, 0.765, 0.02564, 0.7752, 0.02959, 0.7669, 0.07607, 0.6824, 0.05792, 0.6897, 0.02144, 0.765, 0.02564, 0.8801, 0.1345, 0.886, 0.1344, 0.9295, 0.188, 0.9275, 0.1886, 0.3688, 0.3267, 0.3671, 0.3267, 0.3662, 0.2852, 0.3683, 0.2853, 0.504, 0.2053, 0.4993, 0.2043, 0.4829, 0.1779, 0.4869, 0.1782, 0.01588, 0.9587, 0.06767, 0.96, 0.03637, 0.9823, 0.0171, 0.9881, 0.5779, 0.08049, 0.5123, 0.07811, 0.5355, 0.03476, 0.5539, 0.02948, 0.301, 0.155, 0.3661, 0.1206, 0.3349, 0.1477, 0.2794, 0.1805, 0.6388, 0.1094, 0.6063, 0.1095, 0.5779, 0.08049, 0.6477, 0.08145, 0.8543, 0.2989, 0.8517, 0.2989, 0.8455, 0.2691, 0.8473, 0.2691, 0.4709, 0.03045, 0.4217, 0.03058, 0.3908, 0.003434, 0.4419, 0.002152, 0.939, 0.1886, 0.97, 0.1972, 0.97, 0.2254, 0.927, 0.2155, 0.6063, 0.1095, 0.5623, 0.1084, 0.5123, 0.07811, 0.5779, 0.08049, 0.4059, 0.1757, 0.4703, 0.1575, 0.4756, 0.1878, 0.3941, 0.2056, 0.6117, 0.2438, 0.5499, 0.2103, 0.5304, 0.1845, 0.5834, 0.2165, 0.9257, 0.1074, 0.9295, 0.1073, 0.886, 0.1344, 0.8801, 0.1345, 0.4703, 0.1575, 0.4769, 0.1515, 0.4829, 0.1812, 0.4756, 0.1878, 0.4996, 0.06461, 0.4957, 0.06517, 0.5028, 0.03623, 0.5073, 0.03561, 0.2114, 0.08397, 0.1643, 0.08467, 0.1906, 0.05399, 0.2618, 0.05342, 0.927, 0.2913, 0.923, 0.2918, 0.8912, 0.2653, 0.8958, 0.2653, 0.09189, 0.9345, 0.09257, 0.9367, 0.06313, 0.9619, 0.06342, 0.9598, 0.7896, 0.01658, 0.7752, 0.0, 0.8599, 0.006265, 0.8599, 0.03924, 0.8934, 0.2932, 0.9167, 0.2918, 0.9084, 0.3218, 0.8801, 0.3235, 0.4718, 0.0285, 0.4709, 0.03045, 0.4419, 0.002152, 0.442, 0.0, 0.733, 0.2238, 0.695, 0.2226, 0.7601, 0.1995, 0.7895, 0.1993, 0.3548, 0.3321, 0.3457, 0.3277, 0.3527, 0.2997, 0.3631, 0.3025, 0.765, 0.02564, 0.6897, 0.02144, 0.7125, 0.0, 0.7639, 0.008459, 0.7997, 0.113, 0.7999, 0.1143, 0.7428, 0.1308, 0.7412, 0.1301, 0.3683, 0.2853, 0.3662, 0.2852, 0.3677, 0.257, 0.3688, 0.257, 0.4869, 0.1782, 0.4829, 0.1779, 0.5011, 0.1515, 0.504, 0.1522, 0.6897, 0.02144, 0.6646, 0.03568, 0.6841, 0.01365, 0.7125, 0.0, 0.958, 0.3997, 0.9966, 0.4001, 0.9966, 0.4318, 0.9699, 0.4308, 0.3734, 0.2295, 0.3771, 0.2288, 0.3985, 0.251, 0.3937, 0.2514, 0.6426, 0.4029, 0.6053, 0.3871, 0.6412, 0.355, 0.6426, 0.3726, 0.7352, 0.2789, 0.6646, 0.2759, 0.733, 0.2238, 0.7764, 0.2287, 0.2794, 0.1805, 0.3349, 0.1477, 0.3142, 0.1776, 0.271, 0.2009, 0.5123, 0.07811, 0.5073, 0.07773, 0.5316, 0.03464, 0.5355, 0.03476, 0.3941, 0.2056, 0.4756, 0.1878, 0.4735, 0.2378, 0.4012, 0.242, 0.8097, 0.2789, 0.7352, 0.2789, 0.7764, 0.2287, 0.7997, 0.2344, 0.927, 0.2155, 0.97, 0.2254, 0.964, 0.2508, 0.9304, 0.24, 0.8801, 0.3235, 0.9084, 0.3218, 0.9167, 0.3631, 0.8946, 0.3617, 0.4756, 0.1878, 0.4829, 0.1812, 0.4829, 0.2339, 0.4735, 0.2378, 0.8056, 0.1388, 0.8705, 0.1471, 0.8416, 0.1993, 0.8236, 0.1964, 0.5834, 0.2165, 0.5304, 0.1845, 0.5244, 0.1628, 0.5658, 0.1857, 0.8455, 0.2691, 0.8186, 0.2673, 0.8354, 0.229, 0.8567, 0.2278, 0.8958, 0.2653, 0.8912, 0.2653, 0.8801, 0.2132, 0.8829, 0.2142, 0.6477, 0.08145, 0.5779, 0.08049, 0.5539, 0.02948, 0.5939, 0.02651, 0.5073, 0.03561, 0.5028, 0.03623, 0.4834, 0.004975, 0.4867, 0.004847, 0.614, 0.2139, 0.6117, 0.2139, 0.6237, 0.1748, 0.6254, 0.1746, 0.3689, 0.2016, 0.3731, 0.2003, 0.3771, 0.2288, 0.3734, 0.2295, 0.3631, 0.3025, 0.3527, 0.2997, 0.3415, 0.2833, 0.3537, 0.2856, 0.3527, 0.2997, 0.2933, 0.3012, 0.2716, 0.2906, 0.3415, 0.2833, 0.7412, 0.1301, 0.7428, 0.1308, 0.7047, 0.1384, 0.7016, 0.1379, 0.507, 0.1822, 0.5067, 0.1826, 0.5065, 0.1687, 0.507, 0.168, 0.4779, 0.353, 0.4797, 0.3545, 0.4797, 0.3684, 0.4774, 0.367, 0.9623, 0.3811, 0.9608, 0.3997, 0.9327, 0.3837, 0.9545, 0.363, 0.7277, 0.152, 0.7491, 0.159, 0.7554, 0.1748, 0.7164, 0.1711, 0.7893, 0.08164, 0.7816, 0.08422, 0.7752, 0.07018, 0.7893, 0.0667, 0.5059, 0.2053, 0.5064, 0.2057, 0.5064, 0.2169, 0.5057, 0.2162, 0.04519, 0.9858, 0.08785, 0.9822, 0.04907, 0.9969, 0.03621, 1.0, 0.3771, 0.2288, 0.4012, 0.242, 0.4225, 0.2633, 0.3985, 0.251, 0.7764, 0.2287, 0.733, 0.2238, 0.7895, 0.1993, 0.8066, 0.2013, 0.271, 0.2009, 0.3142, 0.1776, 0.305, 0.1944, 0.294, 0.2175, 0.5355, 0.03476, 0.5316, 0.03464, 0.5409, 0.005577, 0.5428, 0.005688, 0.4012, 0.242, 0.4735, 0.2378, 0.4708, 0.2551, 0.4225, 0.2633, 0.958, 0.4317, 0.9167, 0.4328, 0.9295, 0.4009, 0.958, 0.3997, 1.0, 0.1579, 0.9734, 0.1435, 0.9987, 0.1189, 1.0, 0.135, 0.8946, 0.3617, 0.9167, 0.3631, 0.8994, 0.3916, 0.8925, 0.3902, 0.7754, 0.2831, 0.7839, 0.2789, 0.7922, 0.3092, 0.7824, 0.3119, 0.6332, 0.0276, 0.5939, 0.02651, 0.5485, 0.0, 0.5755, 0.001324, 0.5658, 0.1857, 0.5244, 0.1628, 0.5505, 0.1461, 0.5584, 0.1687, 0.8567, 0.2278, 0.8354, 0.229, 0.8345, 0.2004, 0.8413, 0.1993, 0.8829, 0.2142, 0.8801, 0.2132, 0.9264, 0.1886, 0.927, 0.19, 0.5939, 0.02651, 0.5539, 0.02948, 0.5353, 0.001821, 0.5485, 0.0, 0.3142, 0.1776, 0.3163, 0.1776, 0.3086, 0.1945, 0.305, 0.1944, 0.6254, 0.1746, 0.6237, 0.1748, 0.6269, 0.1462, 0.6273, 0.1461, 0.3415, 0.2833, 0.2716, 0.2906, 0.2645, 0.2754, 0.3449, 0.257, 0.7016, 0.1379, 0.7047, 0.1384, 0.6693, 0.1618, 0.6646, 0.1622, 0.7168, 0.413, 0.718, 0.4123, 0.7196, 0.4315, 0.7192, 0.4327, 0.645, 0.273, 0.6474, 0.2738, 0.6474, 0.2997, 0.6444, 0.2978, 0.9545, 0.363, 0.9327, 0.3837, 0.9167, 0.3568, 0.9623, 0.3403, 0.7164, 0.1711, 0.7554, 0.1748, 0.7962, 0.1886, 0.7424, 0.197, 0.4984, 0.2952, 0.4829, 0.2952, 0.4861, 0.2717, 0.49, 0.2712, 0.5161, 0.4149, 0.5168, 0.4154, 0.5074, 0.4256, 0.5077, 0.4246, 0.2805, 0.2081, 0.284, 0.2082, 0.287, 0.218, 0.2645, 0.2178, 0.4461, 0.3817, 0.4722, 0.3875, 0.4283, 0.3889, 0.4026, 0.3764, 0.9734, 0.1585, 0.9423, 0.1702, 0.9295, 0.1569, 0.9633, 0.1447, 0.3985, 0.251, 0.4225, 0.2633, 0.4265, 0.2814, 0.4034, 0.2689, 0.4382, 0.3704, 0.4461, 0.3817, 0.4026, 0.3764, 0.4095, 0.3603, 0.6273, 0.2688, 0.634, 0.2349, 0.6404, 0.2521, 0.6404, 0.2828, 0.5068, 0.1515, 0.5071, 0.1522, 0.5071, 0.168, 0.5065, 0.1665, 0.7239, 0.3086, 0.7824, 0.3119, 0.7711, 0.3283, 0.7032, 0.3206, 0.4529, 0.3602, 0.4382, 0.3704, 0.4095, 0.3603, 0.445, 0.3499, 0.3007, 0.2167, 0.3349, 0.2214, 0.3375, 0.2357, 0.2979, 0.2309, 0.5073, 0.4118, 0.5142, 0.4059, 0.5329, 0.4086, 0.5168, 0.4154, 0.7824, 0.3119, 0.7922, 0.3092, 0.7825, 0.326, 0.7711, 0.3283, 0.7428, 0.1308, 0.7249, 0.1404, 0.6953, 0.1562, 0.7047, 0.1384, 0.3086, 0.1945, 0.3007, 0.2167, 0.2979, 0.2309, 0.284, 0.2082, 0.7393, 0.4016, 0.7502, 0.406, 0.7388, 0.4152, 0.718, 0.4123, 0.5069, 0.1993, 0.504, 0.1986, 0.5044, 0.1848, 0.5069, 0.1856, 0.7249, 0.1404, 0.7277, 0.152, 0.7164, 0.1711, 0.6953, 0.1562, 0.305, 0.1944, 0.3086, 0.1945, 0.284, 0.2082, 0.2805, 0.2081, 0.8645, 0.2011, 0.8645, 0.2239, 0.8567, 0.2232, 0.8609, 0.1993, 0.858, 0.3142, 0.8567, 0.2816, 0.8603, 0.2804, 0.8603, 0.315, 0.7742, 0.3531, 0.7914, 0.3506, 0.7922, 0.3526, 0.7741, 0.3551, 0.9414, 0.02868, 0.9824, 0.04656, 0.9804, 0.04763, 0.9364, 0.02864, 0.9824, 0.006927, 0.9414, 0.02868, 0.9364, 0.02864, 0.9534, 0.0, 0.6693, 0.1618, 0.6901, 0.1861, 0.6864, 0.1876, 0.6646, 0.1622, 0.6901, 0.1861, 0.7424, 0.197, 0.7424, 0.1993, 0.6864, 0.1876, 0.7424, 0.197, 0.7962, 0.1886, 0.7999, 0.1903, 0.7424, 0.1993, 0.7196, 0.4315, 0.7493, 0.4281, 0.7502, 0.4291, 0.7192, 0.4327, 0.3537, 0.2856, 0.3415, 0.2833, 0.3449, 0.257, 0.3631, 0.2595, 0.4026, 0.3764, 0.4283, 0.3889, 0.372, 0.3781, 0.3689, 0.3587, 0.9633, 0.1447, 0.9295, 0.1569, 0.9317, 0.1342, 0.9734, 0.1189, 0.6977, 0.3089, 0.7032, 0.3206, 0.688, 0.3408, 0.6646, 0.3192, 0.4095, 0.3603, 0.4026, 0.3764, 0.3689, 0.3587, 0.4104, 0.3422, 0.5019, 0.3809, 0.5073, 0.4103, 0.4811, 0.3984, 0.5073, 0.355, 0.4458, 0.3511, 0.445, 0.3499, 0.4722, 0.3383, 0.4703, 0.3397, 0.7032, 0.3206, 0.7711, 0.3283, 0.7742, 0.3531, 0.688, 0.3408, 0.445, 0.3499, 0.4095, 0.3603, 0.4104, 0.3422, 0.4722, 0.3383, 0.2979, 0.2309, 0.3375, 0.2357, 0.3689, 0.257, 0.3201, 0.2506, 0.5168, 0.4154, 0.5329, 0.4086, 0.5329, 0.4215, 0.5074, 0.4256, 0.7711, 0.3283, 0.7825, 0.326, 0.7914, 0.3506, 0.7742, 0.3531, 0.7047, 0.1384, 0.6953, 0.1562, 0.6901, 0.1861, 0.6693, 0.1618, 0.5053, 0.3279, 0.4996, 0.2996, 0.5057, 0.2751, 0.5057, 0.3178, 0.718, 0.4123, 0.7388, 0.4152, 0.7493, 0.4281, 0.7196, 0.4315, 0.5057, 0.3523, 0.5031, 0.3513, 0.5037, 0.3279, 0.5057, 0.3299, 0.6953, 0.1562, 0.7164, 0.1711, 0.7424, 0.197, 0.6901, 0.1861, 0.6567, 0.4168, 0.6566, 0.3704, 0.6627, 0.3701, 0.663, 0.4165, 0.122, 0.3572, 0.1189, 0.4038, 0.113, 0.4039, 0.116, 0.3573, 0.6486, 0.4168, 0.6487, 0.3704, 0.6566, 0.3704, 0.6567, 0.4168, 0.8795, 0.4288, 0.8794, 0.4756, 0.8714, 0.4756, 0.8713, 0.4288, 0.2285, 0.5948, 0.2203, 0.595, 0.2167, 0.5483, 0.2246, 0.5482, 0.1079, 0.3572, 0.116, 0.3573, 0.113, 0.4039, 0.1051, 0.4038, 0.2341, 0.5948, 0.2285, 0.5948, 0.2246, 0.5482, 0.2301, 0.5482, 0.2203, 0.595, 0.2145, 0.5951, 0.211, 0.5485, 0.2167, 0.5483, 0.937, 0.268, 0.952, 0.2704, 0.9424, 0.2762, 0.9329, 0.2706, 0.09597, 0.7758, 0.1085, 0.7796, 0.09455, 0.7798, 0.08996, 0.7759, 0.937, 0.2645, 0.952, 0.2622, 0.952, 0.2704, 0.937, 0.268, 0.9329, 0.2706, 0.9424, 0.2762, 0.9288, 0.2763, 0.927, 0.2706, 0.9329, 0.262, 0.927, 0.2621, 0.9288, 0.2564, 0.9424, 0.2564, 0.08182, 0.7757, 0.08996, 0.7759, 0.09455, 0.7798, 0.07563, 0.7795, 0.937, 0.2645, 0.9329, 0.262, 0.9424, 0.2564, 0.952, 0.2622, 0.1867, 0.1759, 0.1809, 0.1761, 0.1677, 0.1727, 0.1813, 0.1723, 0.1868, 0.1766, 0.1809, 0.1768, 0.1809, 0.1761, 0.1867, 0.1759, 0.2006, 0.1765, 0.1949, 0.1765, 0.1949, 0.1758, 0.2005, 0.1758, 0.08187, 0.775, 0.09, 0.7751, 0.08996, 0.7759, 0.08182, 0.7757, 0.1949, 0.1765, 0.1868, 0.1766, 0.1867, 0.1759, 0.1949, 0.1758, 0.8795, 0.8476, 0.8795, 0.8483, 0.8713, 0.8483, 0.8713, 0.8476, 0.6486, 0.0009353, 0.6486, 0.0002314, 0.6567, 0.0002695, 0.6567, 0.0009734, 0.09602, 0.7751, 0.09597, 0.7758, 0.08996, 0.7759, 0.09, 0.7751, 0.6567, 0.0009734, 0.6567, 0.0002695, 0.663, 0.0, 0.663, 0.000704, 0.9805, 0.333, 0.9593, 0.3368, 0.9529, 0.3257, 0.9763, 0.3215, 0.3294, 0.008996, 0.3591, 0.009564, 0.3593, 0.02122, 0.3266, 0.02059, 0.205, 0.1625, 0.1754, 0.163, 0.17, 0.1512, 0.2058, 0.1508, 0.09875, 0.7894, 0.1206, 0.7891, 0.1236, 0.8008, 0.09942, 0.8012, 0.1754, 0.163, 0.1541, 0.1636, 0.1494, 0.152, 0.17, 0.1512, 0.2256, 0.1625, 0.205, 0.1625, 0.2058, 0.1508, 0.2286, 0.1508, 0.06913, 0.789, 0.09875, 0.7894, 0.09942, 0.8012, 0.06664, 0.8007, 0.9593, 0.3368, 0.9309, 0.3403, 0.9215, 0.3297, 0.9529, 0.3257, 0.6567, 0.06238, 0.6567, 0.002025, 0.663, 0.001756, 0.6629, 0.06211, 0.09982, 0.7134, 0.09608, 0.774, 0.09007, 0.7741, 0.09383, 0.7134, 0.6486, 0.06234, 0.6486, 0.001987, 0.6567, 0.002025, 0.6567, 0.06238, 0.8794, 0.7858, 0.8795, 0.8465, 0.8713, 0.8465, 0.8713, 0.7858, 0.1999, 0.2383, 0.1918, 0.2384, 0.1869, 0.1777, 0.195, 0.1776, 0.08573, 0.7133, 0.09383, 0.7134, 0.09007, 0.7741, 0.08193, 0.774, 0.2055, 0.2383, 0.1999, 0.2383, 0.195, 0.1776, 0.2007, 0.1776, 0.1918, 0.2384, 0.1859, 0.2386, 0.181, 0.1779, 0.1869, 0.1777, 0.7964, 0.1045, 0.7941, 0.1049, 0.7917, 0.09528, 0.7954, 0.09473, 0.5073, 0.3333, 0.5073, 0.3298, 0.5293, 0.3258, 0.5293, 0.337, 0.6486, 0.001987, 0.6486, 0.0009353, 0.6567, 0.0009734, 0.6567, 0.002025, 0.8795, 0.8465, 0.8795, 0.8476, 0.8713, 0.8476, 0.8713, 0.8465, 0.195, 0.1776, 0.1869, 0.1777, 0.1868, 0.1766, 0.1949, 0.1765, 0.08193, 0.774, 0.09007, 0.7741, 0.09, 0.7751, 0.08187, 0.775, 0.6226, 0.3173, 0.6226, 0.3142, 0.6372, 0.3074, 0.6372, 0.3171, 0.503, 0.3441, 0.503, 0.3476, 0.4827, 0.3512, 0.4827, 0.34, 0.4827, 0.34, 0.4827, 0.3512, 0.4722, 0.353, 0.4722, 0.3383, 0.8018, 0.2895, 0.7981, 0.2901, 0.7922, 0.2863, 0.7946, 0.2859, 0.8536, 0.3644, 0.8572, 0.3649, 0.85, 0.3684, 0.8476, 0.368, 0.6854, 0.3867, 0.6854, 0.3756, 0.6958, 0.374, 0.6958, 0.3887, 0.6343, 0.1977, 0.6322, 0.1972, 0.6364, 0.1877, 0.6398, 0.1886, 0.4823, 0.3104, 0.4823, 0.3139, 0.4605, 0.3174, 0.4605, 0.3063, 0.8029, 0.3199, 0.8006, 0.3203, 0.7982, 0.3108, 0.8018, 0.3102, 0.8005, 0.3203, 0.8028, 0.3206, 0.8018, 0.3302, 0.7982, 0.3297, 0.7834, 0.08422, 0.7857, 0.08461, 0.7847, 0.09472, 0.7811, 0.0941, 0.5471, 0.355, 0.5541, 0.355, 0.5655, 0.364, 0.5431, 0.364, 0.8028, 0.2994, 0.8005, 0.2997, 0.7981, 0.2901, 0.8018, 0.2895, 0.6468, 0.3271, 0.6468, 0.3302, 0.6323, 0.33, 0.6324, 0.3202, 0.6646, 0.3834, 0.6646, 0.3799, 0.6854, 0.3756, 0.6854, 0.3867, 0.3165, 0.3321, 0.3236, 0.3321, 0.3276, 0.3411, 0.305, 0.3411, 0.267, 0.4276, 0.2645, 0.4275, 0.2721, 0.4188, 0.2759, 0.4189, 0.856, 0.3551, 0.8583, 0.3555, 0.8572, 0.3649, 0.8536, 0.3644, 0.4507, 0.3047, 0.4507, 0.3194, 0.4377, 0.3209, 0.4377, 0.3019, 0.5434, 0.367, 0.5731, 0.367, 0.5756, 0.3744, 0.5373, 0.3744, 0.5388, 0.339, 0.5388, 0.3242, 0.5526, 0.3216, 0.5526, 0.3408, 0.9365, 0.1189, 0.9303, 0.1083, 0.9407, 0.1022, 0.9487, 0.1159, 0.6398, 0.1886, 0.6364, 0.1877, 0.6447, 0.1848, 0.6469, 0.1854, 0.2759, 0.4189, 0.2721, 0.4188, 0.2705, 0.4146, 0.2731, 0.4146, 0.8018, 0.3102, 0.7982, 0.3108, 0.7922, 0.307, 0.7946, 0.3066, 0.7954, 0.09473, 0.7917, 0.09528, 0.7857, 0.09146, 0.7881, 0.0911, 0.7982, 0.3297, 0.8018, 0.3302, 0.7946, 0.3337, 0.7922, 0.3333, 0.305, 0.3411, 0.3276, 0.3411, 0.3274, 0.344, 0.2975, 0.344, 0.7811, 0.0941, 0.7847, 0.09472, 0.7776, 0.09837, 0.7752, 0.09796, 0.6372, 0.3171, 0.6372, 0.3074, 0.647, 0.305, 0.647, 0.3179, 0.5293, 0.337, 0.5293, 0.3258, 0.5388, 0.3242, 0.5388, 0.339, 0.5431, 0.364, 0.5655, 0.364, 0.5731, 0.367, 0.5434, 0.367, 0.4605, 0.3063, 0.4605, 0.3174, 0.4507, 0.3194, 0.4507, 0.3047, 0.6324, 0.3202, 0.6323, 0.33, 0.6226, 0.3308, 0.6226, 0.3179, 0.2948, 0.3514, 0.3334, 0.3514, 0.3476, 0.3697, 0.2862, 0.3697, 0.7999, 0.3515, 0.7952, 0.3526, 0.7922, 0.3422, 0.7999, 0.3405, 0.3476, 0.3697, 0.3334, 0.3514, 0.345, 0.3446, 0.3683, 0.3747, 0.8153, 0.3535, 0.8121, 0.354, 0.8097, 0.3425, 0.8153, 0.3414, 0.8988, 0.3916, 0.9166, 0.399, 0.9158, 0.4066, 0.8928, 0.397, 0.6958, 0.3887, 0.6958, 0.374, 0.7069, 0.3711, 0.7069, 0.3901, 0.8476, 0.368, 0.85, 0.3684, 0.8583, 0.3751, 0.8552, 0.3746, 0.7946, 0.2859, 0.7922, 0.2863, 0.7997, 0.2794, 0.8028, 0.2789, 0.2745, 0.426, 0.2731, 0.4146, 0.2875, 0.4099, 0.2894, 0.4246, 0.6469, 0.1854, 0.6447, 0.1848, 0.639, 0.1775, 0.6418, 0.1782, 0.2731, 0.4146, 0.2705, 0.4146, 0.2842, 0.4098, 0.2875, 0.4099, 0.7946, 0.3066, 0.7922, 0.307, 0.7998, 0.3002, 0.8029, 0.2997, 0.7881, 0.0911, 0.7857, 0.09146, 0.7933, 0.08469, 0.7964, 0.08422, 0.7922, 0.3333, 0.7946, 0.3337, 0.8028, 0.3405, 0.7997, 0.3401, 0.2975, 0.344, 0.3274, 0.344, 0.3334, 0.3514, 0.2948, 0.3514, 0.7752, 0.09796, 0.7776, 0.09837, 0.7857, 0.1056, 0.7827, 0.1051, 0.3242, 0.4193, 0.3242, 0.389, 0.3593, 0.3828, 0.3593, 0.4258, 0.4774, 0.3686, 0.4722, 0.3686, 0.4747, 0.3531, 0.4771, 0.353, 0.8672, 0.2389, 0.8619, 0.2389, 0.8634, 0.2239, 0.8659, 0.2239, 0.7358, 0.3938, 0.7358, 0.3636, 0.7711, 0.3572, 0.7711, 0.4, 0.9639, 0.08665, 0.9407, 0.1022, 0.9295, 0.1014, 0.9671, 0.07184, 0.9487, 0.1159, 0.9407, 0.1022, 0.9639, 0.08665, 0.9766, 0.1084, 0.5526, 0.3408, 0.5526, 0.3216, 0.5876, 0.3152, 0.5876, 0.3455, 0.5373, 0.3744, 0.5756, 0.3744, 0.5837, 0.3926, 0.5229, 0.3926, 0.4377, 0.3019, 0.4377, 0.3209, 0.4041, 0.3249, 0.4041, 0.2947, 0.8928, 0.397, 0.9158, 0.4066, 0.9166, 0.425, 0.8801, 0.4099, 0.7069, 0.3901, 0.7069, 0.3711, 0.7358, 0.3636, 0.7358, 0.3938, 0.7833, 0.1121, 0.7803, 0.1126, 0.7793, 0.1062, 0.7833, 0.1056, 0.7762, 0.1056, 0.7793, 0.1061, 0.7793, 0.1127, 0.7752, 0.112, 0.2894, 0.4246, 0.2875, 0.4099, 0.3211, 0.3975, 0.3242, 0.4209, 0.6418, 0.1782, 0.639, 0.1775, 0.6273, 0.1592, 0.6319, 0.1603, 0.2875, 0.4099, 0.2842, 0.4098, 0.3159, 0.3974, 0.3211, 0.3975, 0.5065, 0.1848, 0.504, 0.1847, 0.504, 0.1515, 0.5065, 0.1516, 0.4963, 0.2952, 0.4988, 0.2953, 0.4988, 0.327, 0.4963, 0.327, 0.647, 0.3308, 0.647, 0.3608, 0.6445, 0.3608, 0.6445, 0.3309, 0.7993, 0.06674, 0.7993, 0.09775, 0.7969, 0.09772, 0.7969, 0.0667, 0.6319, 0.1603, 0.6273, 0.1592, 0.6448, 0.1461, 0.6469, 0.1467, 0.3211, 0.3975, 0.3159, 0.3974, 0.3217, 0.3828, 0.3242, 0.3828, 0.8635, 0.3706, 0.8583, 0.3706, 0.86, 0.3551, 0.8625, 0.3551, 0.8081, 0.3479, 0.8029, 0.3479, 0.8043, 0.3324, 0.8068, 0.3323, 0.8635, 0.3551, 0.8583, 0.3551, 0.8593, 0.3399, 0.8617, 0.3399, 0.2862, 0.3697, 0.3476, 0.3697, 0.3515, 0.3828, 0.2645, 0.3828, 0.8028, 0.2789, 0.808, 0.279, 0.808, 0.2948, 0.8055, 0.2948, 0.9623, 0.3769, 0.9623, 0.3505, 0.9903, 0.3403, 0.9903, 0.3777, 0.5876, 0.3455, 0.5876, 0.3152, 0.6226, 0.309, 0.6226, 0.352, 0.5229, 0.3926, 0.5837, 0.3926, 0.6053, 0.4059, 0.5191, 0.4059, 0.4041, 0.2947, 0.4041, 0.3249, 0.3689, 0.3313, 0.3689, 0.2886, 0.9978, 0.1988, 0.9978, 0.2254, 0.97, 0.2263, 0.97, 0.1886, 0.8586, 0.2526, 0.862, 0.2538, 0.862, 0.2804, 0.8567, 0.2785, 0.8619, 0.2514, 0.8586, 0.2526, 0.8567, 0.2258, 0.8619, 0.2239, 0.7358, 0.3636, 0.7069, 0.3711, 0.6992, 0.3662, 0.7442, 0.3551, 0.5837, 0.3926, 0.5756, 0.3744, 0.5859, 0.3703, 0.6011, 0.3967, 0.5031, 0.3371, 0.498, 0.3366, 0.4963, 0.3279, 0.5031, 0.3284, 0.7069, 0.3901, 0.7358, 0.3938, 0.7442, 0.4016, 0.6992, 0.3955, 0.629, 0.3527, 0.6241, 0.3534, 0.6226, 0.3449, 0.629, 0.344, 0.5373, 0.3744, 0.5229, 0.3926, 0.5073, 0.3968, 0.5268, 0.3703, 0.8051, 0.2997, 0.809, 0.3014, 0.809, 0.3323, 0.8029, 0.3297, 0.4963, 0.3264, 0.4924, 0.328, 0.49, 0.2977, 0.4963, 0.2952, 0.5876, 0.3152, 0.5526, 0.3216, 0.5399, 0.3157, 0.5977, 0.305, 0.7923, 0.0667, 0.7969, 0.06776, 0.7969, 0.07907, 0.7893, 0.07733, 0.6337, 0.3532, 0.6309, 0.3539, 0.629, 0.3452, 0.6337, 0.344, 0.5526, 0.3408, 0.5876, 0.3455, 0.5977, 0.355, 0.5399, 0.3472, 0.2948, 0.3514, 0.2862, 0.3697, 0.2671, 0.3747, 0.2812, 0.3446, 0.4919, 0.328, 0.4947, 0.3288, 0.4947, 0.338, 0.49, 0.3368, 0.49, 0.3304, 0.4856, 0.3322, 0.4829, 0.2981, 0.49, 0.2952, 0.643, 0.2349, 0.6474, 0.2367, 0.6474, 0.273, 0.6404, 0.2701, 0.8177, 0.3414, 0.8206, 0.342, 0.8206, 0.354, 0.8153, 0.3527, 0.4041, 0.3249, 0.4377, 0.3209, 0.4548, 0.3293, 0.3866, 0.3383, 0.4377, 0.3019, 0.4041, 0.2947, 0.3858, 0.2814, 0.4543, 0.2934, 0.969, 0.08621, 0.9639, 0.08665, 0.9671, 0.07184, 0.9766, 0.07086, 0.6316, 0.2134, 0.6273, 0.2121, 0.6397, 0.1977, 0.647, 0.2005, 0.6369, 0.2318, 0.6316, 0.2134, 0.647, 0.2005, 0.647, 0.2349, 0.2167, 0.5483, 0.211, 0.5485, 0.2059, 0.4856, 0.2116, 0.4855, 0.2116, 0.4855, 0.2059, 0.4856, 0.2009, 0.4239, 0.2067, 0.4237, 0.2067, 0.4237, 0.2009, 0.4239, 0.1959, 0.3621, 0.2017, 0.3619, 0.2017, 0.3619, 0.1959, 0.3621, 0.1909, 0.3003, 0.1967, 0.3002, 0.1967, 0.3002, 0.1909, 0.3003, 0.1859, 0.2386, 0.1918, 0.2384, 0.2301, 0.5482, 0.2246, 0.5482, 0.2196, 0.4854, 0.2251, 0.4854, 0.2251, 0.4854, 0.2196, 0.4854, 0.2147, 0.4236, 0.2202, 0.4236, 0.2202, 0.4236, 0.2147, 0.4236, 0.2097, 0.3618, 0.2153, 0.3618, 0.2153, 0.3618, 0.2097, 0.3618, 0.2048, 0.3001, 0.2104, 0.3001, 0.2104, 0.3001, 0.2048, 0.3001, 0.1999, 0.2383, 0.2055, 0.2383, 0.1051, 0.4038, 0.113, 0.4039, 0.1091, 0.4666, 0.1012, 0.4665, 0.1012, 0.4665, 0.1091, 0.4666, 0.1053, 0.5283, 0.0973, 0.5282, 0.0973, 0.5282, 0.1053, 0.5283, 0.1015, 0.59, 0.09344, 0.5899, 0.09344, 0.5899, 0.1015, 0.59, 0.09766, 0.6517, 0.08958, 0.6516, 0.08958, 0.6516, 0.09766, 0.6517, 0.09383, 0.7134, 0.08573, 0.7133, 0.2246, 0.5482, 0.2167, 0.5483, 0.2116, 0.4855, 0.2196, 0.4854, 0.2196, 0.4854, 0.2116, 0.4855, 0.2067, 0.4237, 0.2147, 0.4236, 0.2147, 0.4236, 0.2067, 0.4237, 0.2017, 0.3619, 0.2097, 0.3618, 0.2097, 0.3618, 0.2017, 0.3619, 0.1967, 0.3002, 0.2048, 0.3001, 0.2048, 0.3001, 0.1967, 0.3002, 0.1918, 0.2384, 0.1999, 0.2383, 0.8794, 0.4756, 0.8794, 0.5384, 0.8714, 0.5384, 0.8714, 0.4756, 0.8794, 0.5384, 0.8794, 0.6003, 0.8714, 0.6003, 0.8714, 0.5384, 0.8794, 0.6003, 0.8794, 0.6621, 0.8714, 0.6621, 0.8714, 0.6003, 0.8794, 0.6621, 0.8794, 0.7239, 0.8714, 0.7239, 0.8714, 0.6621, 0.8794, 0.7239, 0.8794, 0.7858, 0.8713, 0.7858, 0.8714, 0.7239, 0.6487, 0.3704, 0.6487, 0.3079, 0.6567, 0.308, 0.6566, 0.3704, 0.6487, 0.3079, 0.6487, 0.2465, 0.6567, 0.2466, 0.6567, 0.308, 0.6487, 0.2465, 0.6487, 0.1851, 0.6567, 0.1852, 0.6567, 0.2466, 0.6487, 0.1851, 0.6486, 0.1237, 0.6567, 0.1238, 0.6567, 0.1852, 0.6486, 0.1237, 0.6486, 0.06234, 0.6567, 0.06238, 0.6567, 0.1238, 0.1189, 0.4038, 0.115, 0.4666, 0.1091, 0.4666, 0.113, 0.4039, 0.115, 0.4666, 0.1112, 0.5283, 0.1053, 0.5283, 0.1091, 0.4666, 0.1112, 0.5283, 0.1074, 0.59, 0.1015, 0.59, 0.1053, 0.5283, 0.1074, 0.59, 0.1036, 0.6517, 0.09766, 0.6517, 0.1015, 0.59, 0.1036, 0.6517, 0.09982, 0.7134, 0.09383, 0.7134, 0.09766, 0.6517, 0.6566, 0.3704, 0.6567, 0.308, 0.6628, 0.3077, 0.6627, 0.3701, 0.6567, 0.308, 0.6567, 0.2466, 0.6628, 0.2463, 0.6628, 0.3077, 0.6567, 0.2466, 0.6567, 0.1852, 0.6629, 0.1849, 0.6628, 0.2463, 0.6567, 0.1852, 0.6567, 0.1238, 0.6629, 0.1235, 0.6629, 0.1849, 0.6567, 0.1238, 0.6567, 0.06238, 0.6629, 0.06211, 0.6629, 0.1235, 0.2474, 0.9418, 0.2405, 0.942, 0.2356, 0.8762, 0.2423, 0.876, 0.2423, 0.876, 0.2356, 0.8762, 0.2314, 0.82, 0.2379, 0.8198, 0.2379, 0.8198, 0.2314, 0.82, 0.2271, 0.7638, 0.2335, 0.7636, 0.2335, 0.7636, 0.2271, 0.7638, 0.2229, 0.7076, 0.2291, 0.7074, 0.2291, 0.7074, 0.2229, 0.7076, 0.2187, 0.6513, 0.2247, 0.6512, 0.2247, 0.6512, 0.2187, 0.6513, 0.2145, 0.5951, 0.2203, 0.595, 0.2637, 0.9416, 0.257, 0.9416, 0.2516, 0.8759, 0.2581, 0.8759, 0.2581, 0.8759, 0.2516, 0.8759, 0.247, 0.8197, 0.2533, 0.8197, 0.2533, 0.8197, 0.247, 0.8197, 0.2423, 0.7634, 0.2485, 0.7635, 0.2485, 0.7635, 0.2423, 0.7634, 0.2377, 0.7072, 0.2437, 0.7072, 0.2437, 0.7072, 0.2377, 0.7072, 0.2331, 0.651, 0.2389, 0.651, 0.2389, 0.651, 0.2331, 0.651, 0.2285, 0.5948, 0.2341, 0.5948, 0.1286, 0.01077, 0.1382, 0.01089, 0.134, 0.07657, 0.1247, 0.07645, 0.1247, 0.07645, 0.134, 0.07657, 0.1304, 0.1327, 0.1213, 0.1326, 0.1213, 0.1326, 0.1304, 0.1327, 0.1268, 0.1889, 0.118, 0.1887, 0.118, 0.1887, 0.1268, 0.1889, 0.1232, 0.245, 0.1146, 0.2449, 0.1146, 0.2449, 0.1232, 0.245, 0.1196, 0.3011, 0.1112, 0.301, 0.1112, 0.301, 0.1196, 0.3011, 0.116, 0.3573, 0.1079, 0.3572, 0.257, 0.9416, 0.2474, 0.9418, 0.2423, 0.876, 0.2516, 0.8759, 0.2516, 0.8759, 0.2423, 0.876, 0.2379, 0.8198, 0.247, 0.8197, 0.247, 0.8197, 0.2379, 0.8198, 0.2335, 0.7636, 0.2423, 0.7634, 0.2423, 0.7634, 0.2335, 0.7636, 0.2291, 0.7074, 0.2377, 0.7072, 0.2377, 0.7072, 0.2291, 0.7074, 0.2247, 0.6512, 0.2331, 0.651, 0.2331, 0.651, 0.2247, 0.6512, 0.2203, 0.595, 0.2285, 0.5948, 0.8801, 0.08163, 0.88, 0.1475, 0.8707, 0.1475, 0.8705, 0.08164, 0.88, 0.1475, 0.8799, 0.2037, 0.8708, 0.2037, 0.8707, 0.1475, 0.8799, 0.2037, 0.8798, 0.26, 0.8709, 0.26, 0.8708, 0.2037, 0.8798, 0.26, 0.8797, 0.3163, 0.8711, 0.3163, 0.8709, 0.26, 0.8797, 0.3163, 0.8796, 0.3726, 0.8712, 0.3726, 0.8711, 0.3163, 0.8796, 0.3726, 0.8795, 0.4288, 0.8713, 0.4288, 0.8712, 0.3726, 0.6477, 0.7616, 0.6479, 0.6962, 0.6572, 0.6963, 0.6573, 0.7617, 0.6479, 0.6962, 0.648, 0.6403, 0.6571, 0.6404, 0.6572, 0.6963, 0.648, 0.6403, 0.6482, 0.5844, 0.657, 0.5845, 0.6571, 0.6404, 0.6482, 0.5844, 0.6483, 0.5286, 0.6569, 0.5286, 0.657, 0.5845, 0.6483, 0.5286, 0.6485, 0.4727, 0.6568, 0.4727, 0.6569, 0.5286, 0.6485, 0.4727, 0.6486, 0.4168, 0.6567, 0.4168, 0.6568, 0.4727, 0.1453, 0.0108, 0.1409, 0.07648, 0.134, 0.07657, 0.1382, 0.01089, 0.1409, 0.07648, 0.1371, 0.1326, 0.1304, 0.1327, 0.134, 0.07657, 0.1371, 0.1326, 0.1333, 0.1888, 0.1268, 0.1889, 0.1304, 0.1327, 0.1333, 0.1888, 0.1296, 0.2449, 0.1232, 0.245, 0.1268, 0.1889, 0.1296, 0.2449, 0.1258, 0.3011, 0.1196, 0.3011, 0.1232, 0.245, 0.1258, 0.3011, 0.122, 0.3572, 0.116, 0.3573, 0.1196, 0.3011, 0.6573, 0.7617, 0.6572, 0.6963, 0.6643, 0.696, 0.6646, 0.7613, 0.6572, 0.6963, 0.6571, 0.6404, 0.6641, 0.6401, 0.6643, 0.696, 0.6571, 0.6404, 0.657, 0.5845, 0.6638, 0.5842, 0.6641, 0.6401, 0.657, 0.5845, 0.6569, 0.5286, 0.6635, 0.5283, 0.6638, 0.5842, 0.6569, 0.5286, 0.6568, 0.4727, 0.6632, 0.4724, 0.6635, 0.5283, 0.6568, 0.4727, 0.6567, 0.4168, 0.663, 0.4165, 0.6632, 0.4724, 0.6313, 0.4094, 0.6244, 0.4096, 0.6159, 0.4032, 0.6316, 0.4029, 0.6779, 0.4113, 0.678, 0.4154, 0.6649, 0.4178, 0.6646, 0.4083, 0.6846, 0.4084, 0.6779, 0.4113, 0.6646, 0.4083, 0.6799, 0.4016, 0.6244, 0.4096, 0.6198, 0.4126, 0.6053, 0.4102, 0.6159, 0.4032, 0.6202, 0.4168, 0.6253, 0.4196, 0.6179, 0.4262, 0.6062, 0.4197, 0.678, 0.4154, 0.6848, 0.4184, 0.6804, 0.4246, 0.6649, 0.4178, 0.6362, 0.4166, 0.6364, 0.4123, 0.6434, 0.4094, 0.643, 0.4192, 0.6943, 0.4184, 0.7007, 0.4151, 0.7168, 0.4171, 0.7022, 0.4246, 0.6226, 0.3308, 0.6445, 0.3308, 0.6445, 0.344, 0.6226, 0.344, 0.6435, 0.2929, 0.6432, 0.3023, 0.6131, 0.3023, 0.6134, 0.2929, 0.6418, 0.2855, 0.6435, 0.2929, 0.6134, 0.2929, 0.6117, 0.2855, 0.9598, 0.18, 0.9607, 0.187, 0.9304, 0.187, 0.9295, 0.18, 0.9673, 0.06988, 0.9369, 0.0699, 0.9364, 0.06304, 0.9667, 0.06303, 0.9667, 0.05424, 0.9364, 0.05426, 0.9369, 0.04764, 0.9673, 0.04763, 0.9667, 0.06303, 0.9364, 0.06304, 0.9364, 0.05426, 0.9667, 0.05424, 0.9598, 0.18, 0.9295, 0.18, 0.9297, 0.1702, 0.9599, 0.1702, 0.6848, 0.4184, 0.6943, 0.4184, 0.7022, 0.4246, 0.6804, 0.4246, 0.7007, 0.4151, 0.7006, 0.411, 0.7166, 0.4076, 0.7168, 0.4171, 0.6316, 0.4196, 0.6362, 0.4166, 0.643, 0.4192, 0.6325, 0.4262, 0.6941, 0.4084, 0.6846, 0.4084, 0.6799, 0.4016, 0.7017, 0.4016, 0.6253, 0.4196, 0.6316, 0.4196, 0.6325, 0.4262, 0.6179, 0.4262, 0.6364, 0.4123, 0.6313, 0.4094, 0.6316, 0.4029, 0.6434, 0.4094, 0.7006, 0.411, 0.6941, 0.4084, 0.7017, 0.4016, 0.7166, 0.4076, 0.6198, 0.4126, 0.6202, 0.4168, 0.6062, 0.4197, 0.6053, 0.4102])
me_cube_001.use_remesh_preserve_volume = False
me_cube_001.use_remesh_preserve_attributes = False
me_cube_001.use_mirror_vertex_groups = False
me_cube_001.update()
arm_armature_005 = bpy.data.armatures.new('Armature.005')  # bones are not reproduced
arm_armature_004 = bpy.data.armatures.new('Armature.004')  # bones are not reproduced
arm_armature_003 = bpy.data.armatures.new('Armature.003')  # bones are not reproduced
arm_armature_002 = bpy.data.armatures.new('Armature.002')  # bones are not reproduced
arm_armature_001 = bpy.data.armatures.new('Armature.001')  # bones are not reproduced
arm_armature = bpy.data.armatures.new('Armature')  # bones are not reproduced

# ---- objects
ob_pcontrol4 = bpy.data.objects.new('Pcontrol4', arm_armature_005)
ob_pconbtrol3 = bpy.data.objects.new('PConbtrol3', arm_armature_004)
ob_pcontrol2 = bpy.data.objects.new('PControl2', arm_armature_003)
ob_pcontrol1 = bpy.data.objects.new('PControl1', arm_armature_002)
ob_fcontroller = bpy.data.objects.new('FController', arm_armature_001)
ob_armature = bpy.data.objects.new('Armature', arm_armature)
ob_cube = bpy.data.objects.new('Cube', me_cube_001)

# ---- transforms, parenting, visibility, modifiers, constraints
ob_pcontrol4.location = (0.0, 0.0, 0.0)
ob_pcontrol4.lineart.crease_threshold = 0.0
ob_pconbtrol3.location = (0.0, 0.0, 0.0)
ob_pconbtrol3.lineart.crease_threshold = 0.0
ob_pcontrol2.location = (0.0, 0.0, 0.0)
ob_pcontrol2.lineart.crease_threshold = 0.0
ob_pcontrol1.location = (0.0, 0.0, 0.0)
ob_pcontrol1.lineart.crease_threshold = 0.0
ob_fcontroller.location = (0.0, 0.0, 0.0)
ob_fcontroller.lineart.crease_threshold = 0.0
ob_armature.location = (0.0, 0.0, 0.0)
ob_armature.show_in_front = True
ob_armature.lineart.crease_threshold = 0.0
ob_cube.location = (0.0, 0.0, 0.0)
ob_cube.lineart.crease_threshold = 0.0

# ---- collection membership
col_collection_1.objects.link(ob_pcontrol4)
col_collection_1.objects.link(ob_pconbtrol3)
col_collection_1.objects.link(ob_pcontrol2)
col_collection_1.objects.link(ob_pcontrol1)
col_collection_1.objects.link(ob_fcontroller)
col_collection_1.objects.link(ob_armature)
col_collection_1.objects.link(ob_cube)

# ---- scene / render settings (as saved in the file)
scene.frame_start = 1; scene.frame_end = 250; scene.frame_set(1)
scene.render.engine = 'BLENDER_EEVEE_NEXT'
scene.render.resolution_percentage = 50
scene.render.dither_intensity = 0.0
scene.cycles.use_denoising = False
scene.cycles.samples = 128
scene.cycles.sampling_pattern = 'TABULATED_SOBOL'
scene.cycles.use_adaptive_sampling = False
scene.cycles.use_light_tree = False
scene.cycles.blur_glossy = 0.0
scene.cycles.sample_clamp_indirect = 0.0
scene.view_settings.view_transform = 'Standard'
bpy.context.view_layer.update()

# ---- added for rendering (the .blend has no active camera and no usable light): camera, sun
cam_auto = bpy.data.cameras.new('AutoCamera')
cam_auto.lens = 50.0
cam_auto.sensor_width = 36.0
cam_auto.clip_end = 1000.0
ob_auto_camera = bpy.data.objects.new('AutoCamera', cam_auto)
scene.collection.objects.link(ob_auto_camera)
ob_auto_camera.location = (43.4418, -52.1302, 57.9052)
ob_auto_camera.rotation_euler = (1.09748, -7.21219e-08, 0.694738)
scene.camera = ob_auto_camera
light_auto_sun = bpy.data.lights.new('AutoSun', 'SUN')
light_auto_sun.energy = 3.0
light_auto_sun.angle = 0.0523599
ob_auto_sun = bpy.data.objects.new('AutoSun', light_auto_sun)
scene.collection.objects.link(ob_auto_sun)
ob_auto_sun.rotation_euler = (0.872665, 0.174533, 0.523599)
bpy.context.view_layer.update()
